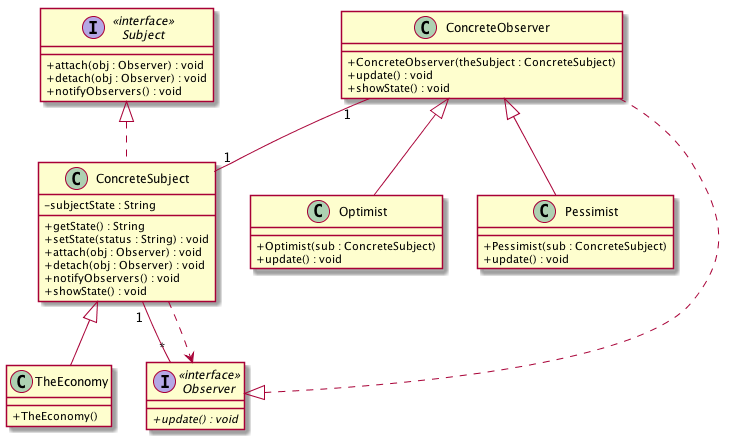

The diagram above was rendered by PlantUML. Its source (embedded in the PNG):
@startuml
skinparam classAttributeIconSize 0
class ConcreteObserver {
+ ConcreteObserver(theSubject : ConcreteSubject)
+ update() : void
+ showState() : void
}
class ConcreteSubject {
- subjectState : String
+ getState() : String
+ setState(status : String) : void
+ attach(obj : Observer) : void
+ detach(obj : Observer) : void
+ notifyObservers() : void
+ showState() : void
}
interface Observer <<interface>> {
{abstract} + update() : void
}
class Optimist {
+ Optimist(sub : ConcreteSubject)
+ update() : void
}
class Pessimist {
+ Pessimist(sub : ConcreteSubject)
+ update() : void
}
interface Subject <<interface>> {
+ attach(obj : Observer) : void
+ detach(obj : Observer) : void
+ notifyObservers() : void
}
class TheEconomy {
+ TheEconomy()
}
Observer <|.. ConcreteObserver
Subject <|.. ConcreteSubject
ConcreteObserver <|-- Optimist
ConcreteObserver <|-- Pessimist
ConcreteSubject <|-- TheEconomy
ConcreteSubject "1" -- "*" Observer
ConcreteObserver "1" -- "1" ConcreteSubject
ConcreteSubject ..> Observer
@enduml